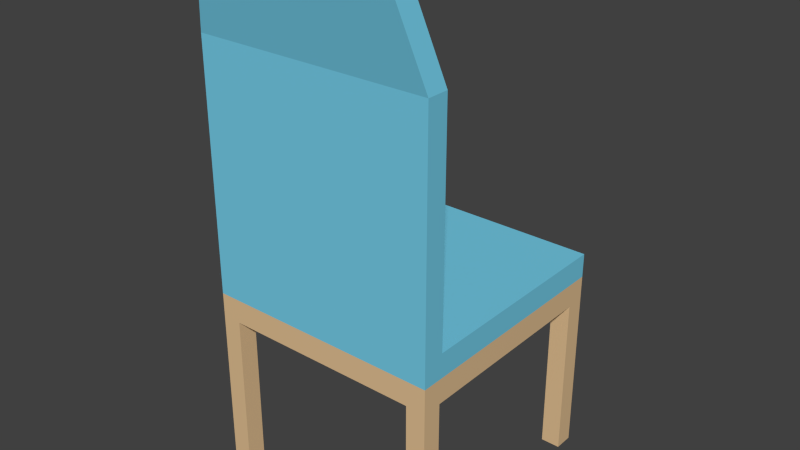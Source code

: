 # Source: chair2.blend  (saved by Blender 2.80.75; exported with 4.5.12 LTS)
import bpy
from mathutils import Matrix  # noqa: F401  (used for matrix-valued properties, if any)

bpy.ops.wm.read_factory_settings(use_empty=True)
scene = bpy.context.scene
scene.name = 'Scene'

# ---- collections
col_collection_1 = bpy.data.collections.new('Collection 1'); scene.collection.children.link(col_collection_1)

# ---- materials (node trees are filled in below, after node groups)
mat_cushion = bpy.data.materials.new('Cushion')
mat_cushion.alpha_threshold = 0.0
mat_cushion.use_transparent_shadow = False
mat_cushion.diffuse_color = (0.1779, 0.6038, 0.7991, 1.0)
mat_cushion.roughness = 0.5
mat_cushion.specular_intensity = 0.2
mat_leg = bpy.data.materials.new('Leg')
mat_leg.alpha_threshold = 0.0
mat_leg.use_transparent_shadow = False
mat_leg.diffuse_color = (0.7991, 0.552, 0.3005, 1.0)
mat_leg.roughness = 0.5
mat_leg.specular_intensity = 0.2

# ---- material node trees
mat_cushion.use_nodes = True; mat_cushion.node_tree.nodes.clear()
_N = mat_cushion.node_tree.nodes; _L = mat_cushion.node_tree.links
n0 = _N.new('ShaderNodeOutputMaterial'); n0.name = 'Material Output'; n0.location = (300, 300)
n1 = _N.new('ShaderNodeBsdfPrincipled'); n1.name = 'Principled BSDF'; n1.location = (10, 300)
n1.distribution = 'GGX'
n1.subsurface_method = 'BURLEY'
n1.inputs[0].default_value = (0.1779, 0.6038, 0.7991, 1.0)
n1.inputs[2].default_value = 1.0
n1.inputs[3].default_value = 1.45
n1.inputs[13].default_value = 0.0
n1.inputs[27].default_value = (0.0, 0.0, 0.0, 1.0)
n1.inputs[28].default_value = 1.0
_L.new(n1.outputs[0], n0.inputs[0])
n0.is_active_output = True
mat_leg.use_nodes = True; mat_leg.node_tree.nodes.clear()
_N = mat_leg.node_tree.nodes; _L = mat_leg.node_tree.links
n0 = _N.new('ShaderNodeOutputMaterial'); n0.name = 'Material Output'; n0.location = (300, 300)
n1 = _N.new('ShaderNodeBsdfPrincipled'); n1.name = 'Principled BSDF'; n1.location = (10, 300)
n1.distribution = 'GGX'
n1.subsurface_method = 'BURLEY'
n1.inputs[0].default_value = (0.7991, 0.552, 0.3005, 1.0)
n1.inputs[3].default_value = 1.45
n1.inputs[27].default_value = (0.0, 0.0, 0.0, 1.0)
n1.inputs[28].default_value = 1.0
_L.new(n1.outputs[0], n0.inputs[0])
n0.is_active_output = True

# ---- world
world_world = bpy.data.worlds.new('World'); scene.world = world_world
world_world.color = (0.05088, 0.05088, 0.05088)
world_world.use_sun_shadow = False
world_world.sun_shadow_jitter_overblur = 0.0
world_world.cycles.sampling_method = 'MANUAL'
world_world.cycles.sample_map_resolution = 256

# ---- meshes
me_002 = bpy.data.meshes.new('立方体.002')
me_002.from_pydata([(-0.245, -0.245, 0.0), (-0.245, -0.245, 0.05), (-0.245, 0.245, 0.0), (-0.245, 0.245, 0.05), (0.245, -0.245, 0.0), (0.245, -0.245, 0.05), (0.245, 0.245, 0.0), (0.245, 0.245, 0.05), (-0.245, -0.245, 0.51), (-0.245, -0.2, 0.51), (0.245, -0.2, 0.51), (0.245, -0.245, 0.51), (0.245, -0.2, 0.05), (-0.245, -0.2, 0.05), (-0.205, -0.275, 0.66), (-0.205, -0.23, 0.66), (0.205, -0.23, 0.66), (0.205, -0.275, 0.66)], [], [(1, 13, 3, 2, 0), (3, 7, 6, 2), (7, 12, 5, 4, 6), (5, 1, 0, 4), (0, 2, 6, 4), (10, 9, 15, 16), (1, 5, 11, 8), (13, 12, 7, 3), (9, 10, 12, 13), (5, 12, 10, 11), (9, 13, 1, 8), (17, 16, 15, 14), (11, 10, 16, 17), (9, 8, 14, 15), (8, 11, 17, 14)])
me_002.materials.append(mat_cushion)
me_002.use_remesh_preserve_volume = False
me_002.use_remesh_preserve_attributes = False
me_002.use_mirror_vertex_groups = False
me_002.update()
me_001 = bpy.data.meshes.new('立方体.001')
me_001.from_pydata([(-0.245, -0.245, 0.05), (-0.245, 0.245, 0.05), (-0.245, 0.245, -0.34), (-0.245, 0.205, -0.34), (-0.245, 0.205, -2.98e-08), (-0.245, -0.205, -2.98e-08), (-0.245, -0.205, -0.34), (-0.245, -0.245, -0.34), (0.245, -0.245, 0.05), (-0.205, -0.245, -0.34), (-0.205, -0.245, -2.98e-08), (0.205, -0.245, -2.98e-08), (0.205, -0.245, -0.34), (0.245, -0.245, -0.34), (0.245, 0.245, 0.05), (0.245, 0.245, -0.34), (0.205, 0.245, -0.34), (0.205, 0.245, -2.98e-08), (-0.205, 0.245, -2.98e-08), (-0.205, 0.245, -0.34), (-0.205, 0.205, -0.34), (-0.205, -0.205, -0.34), (0.245, -0.205, -0.34), (0.245, -0.205, -2.98e-08), (0.245, 0.205, -2.98e-08), (0.245, 0.205, -0.34), (-0.205, -0.205, -2.98e-08), (0.205, -0.205, -2.98e-08), (0.205, -0.205, -0.34), (0.205, 0.205, -0.34), (0.205, 0.205, -2.98e-08), (-0.205, 0.205, -2.98e-08)], [], [(0, 1, 2, 3, 4, 5, 6, 7), (8, 0, 7, 9, 10, 11, 12, 13), (8, 14, 1, 0), (1, 14, 15, 16, 17, 18, 19, 2), (3, 2, 19, 20), (21, 7, 6), (14, 8, 13, 22, 23, 24, 25, 15), (21, 9, 7), (10, 9, 21, 26), (11, 10, 26, 27), (11, 27, 28, 12), (28, 22, 13, 12), (16, 15, 29), (30, 17, 16, 29), (30, 31, 18, 17), (19, 18, 31, 20), (29, 15, 25), (27, 26, 31, 30), (4, 3, 20, 31), (31, 26, 5, 4), (26, 21, 6, 5), (30, 29, 25, 24), (24, 23, 27, 30), (23, 22, 28, 27)])
me_001.materials.append(mat_leg)
me_001.use_remesh_preserve_volume = False
me_001.use_remesh_preserve_attributes = False
me_001.use_mirror_vertex_groups = False
me_001.update()

# ---- objects
ob_cushion = bpy.data.objects.new('Cushion', me_002)
ob_leg = bpy.data.objects.new('Leg', me_001)

# ---- transforms, parenting, visibility, modifiers, constraints
ob_cushion.location = (0.0, 0.0, 0.39)
ob_cushion.lineart.crease_threshold = 0.0
ob_leg.location = (0.0, 0.0, 0.34)
ob_leg.lineart.crease_threshold = 0.0

# ---- collection membership
col_collection_1.objects.link(ob_cushion)
col_collection_1.objects.link(ob_leg)

# ---- scene / render settings (as saved in the file)
scene.frame_start = 1; scene.frame_end = 250; scene.frame_set(1)
scene.render.engine = 'BLENDER_EEVEE_NEXT'
scene.render.resolution_percentage = 50
scene.render.dither_intensity = 0.0
scene.cycles.use_denoising = False
scene.cycles.samples = 1024
scene.cycles.sampling_pattern = 'TABULATED_SOBOL'
scene.cycles.light_sampling_threshold = 0.0
scene.cycles.use_adaptive_sampling = False
scene.cycles.use_light_tree = False
scene.cycles.blur_glossy = 0.0
scene.cycles.pixel_filter_type = 'GAUSSIAN'
scene.cycles.sample_clamp_indirect = 0.0
scene.view_settings.view_transform = 'Standard'
bpy.context.view_layer.update()

# ---- added for rendering (the .blend has no active camera and no usable light): camera, sun
cam_auto = bpy.data.cameras.new('AutoCamera')
cam_auto.lens = 50.0
cam_auto.sensor_width = 36.0
cam_auto.clip_end = 1000.0
ob_auto_camera = bpy.data.objects.new('AutoCamera', cam_auto)
scene.collection.objects.link(ob_auto_camera)
ob_auto_camera.location = (1.17507, -1.42509, 1.46506)
ob_auto_camera.rotation_euler = (1.09748, -7.21219e-08, 0.694738)
scene.camera = ob_auto_camera
light_auto_sun = bpy.data.lights.new('AutoSun', 'SUN')
light_auto_sun.energy = 3.0
light_auto_sun.angle = 0.0523599
ob_auto_sun = bpy.data.objects.new('AutoSun', light_auto_sun)
scene.collection.objects.link(ob_auto_sun)
ob_auto_sun.rotation_euler = (0.872665, 0.174533, 0.523599)
bpy.context.view_layer.update()
